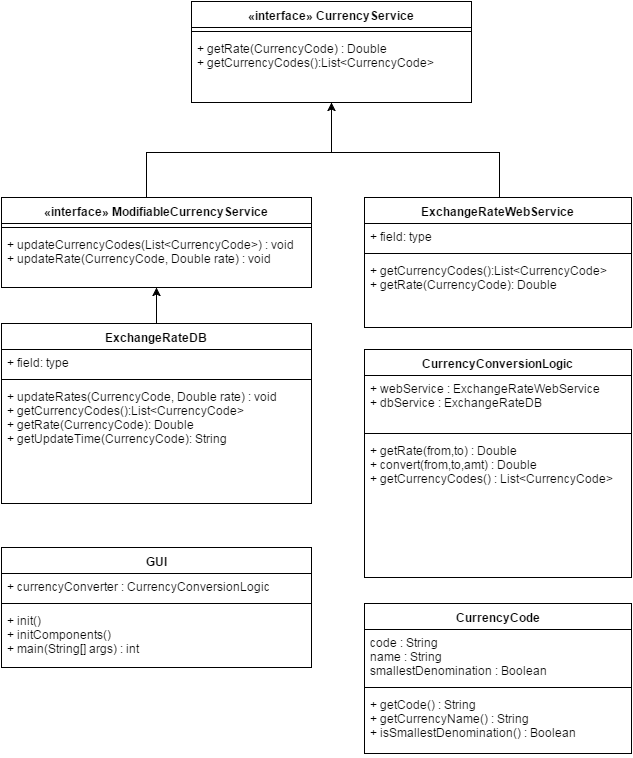

The diagram above was exported from draw.io. Its source (the exported page's mxGraphModel, read from the mxfile embedded in the PNG):
<mxGraphModel dx="1434" dy="776" grid="1" gridSize="10" guides="1" tooltips="1" connect="1" arrows="1" fold="1" page="1" pageScale="1" pageWidth="826" pageHeight="1169" background="#ffffff" math="0" shadow="0">
  <root>
    <mxCell id="0" />
    <mxCell id="1" parent="0" />
    <mxCell id="6" value="GUI" style="swimlane;html=1;fontStyle=1;align=center;verticalAlign=top;childLayout=stackLayout;horizontal=1;startSize=26;horizontalStack=0;resizeParent=1;resizeLast=0;collapsible=1;marginBottom=0;swimlaneFillColor=#ffffff;rounded=0;" parent="1" vertex="1">
      <mxGeometry x="50" y="585" width="310" height="120" as="geometry" />
    </mxCell>
    <mxCell id="7" value="+ currencyConverter : CurrencyConversionLogic" style="text;html=1;strokeColor=none;fillColor=none;align=left;verticalAlign=top;spacingLeft=4;spacingRight=4;whiteSpace=wrap;overflow=hidden;rotatable=0;points=[[0,0.5],[1,0.5]];portConstraint=eastwest;" parent="6" vertex="1">
      <mxGeometry y="26" width="310" height="26" as="geometry" />
    </mxCell>
    <mxCell id="8" value="" style="line;html=1;strokeWidth=1;fillColor=none;align=left;verticalAlign=middle;spacingTop=-1;spacingLeft=3;spacingRight=3;rotatable=0;labelPosition=right;points=[];portConstraint=eastwest;" parent="6" vertex="1">
      <mxGeometry y="52" width="310" height="8" as="geometry" />
    </mxCell>
    <mxCell id="9" value="+ init()&lt;div&gt;+ initComponents()&lt;br&gt;&lt;div&gt;+ main(String[] args) : int&lt;/div&gt;&lt;/div&gt;" style="text;html=1;strokeColor=none;fillColor=none;align=left;verticalAlign=top;spacingLeft=4;spacingRight=4;whiteSpace=wrap;overflow=hidden;rotatable=0;points=[[0,0.5],[1,0.5]];portConstraint=eastwest;" parent="6" vertex="1">
      <mxGeometry y="60" width="310" height="60" as="geometry" />
    </mxCell>
    <mxCell id="73" style="edgeStyle=orthogonalEdgeStyle;rounded=0;html=1;entryX=0.5;entryY=1;entryPerimeter=0;jettySize=auto;orthogonalLoop=1;fontColor=#000000;" parent="1" source="10" target="71" edge="1">
      <mxGeometry relative="1" as="geometry" />
    </mxCell>
    <mxCell id="10" value="ExchangeRateDB" style="swimlane;html=1;fontStyle=1;align=center;verticalAlign=top;childLayout=stackLayout;horizontal=1;startSize=26;horizontalStack=0;resizeParent=1;resizeLast=0;collapsible=1;marginBottom=0;swimlaneFillColor=#ffffff;rounded=0;" parent="1" vertex="1">
      <mxGeometry x="50" y="361" width="310" height="180" as="geometry" />
    </mxCell>
    <mxCell id="11" value="+ field: type" style="text;html=1;strokeColor=none;fillColor=none;align=left;verticalAlign=top;spacingLeft=4;spacingRight=4;whiteSpace=wrap;overflow=hidden;rotatable=0;points=[[0,0.5],[1,0.5]];portConstraint=eastwest;" parent="10" vertex="1">
      <mxGeometry y="26" width="310" height="26" as="geometry" />
    </mxCell>
    <mxCell id="12" value="" style="line;html=1;strokeWidth=1;fillColor=none;align=left;verticalAlign=middle;spacingTop=-1;spacingLeft=3;spacingRight=3;rotatable=0;labelPosition=right;points=[];portConstraint=eastwest;" parent="10" vertex="1">
      <mxGeometry y="52" width="310" height="8" as="geometry" />
    </mxCell>
    <mxCell id="13" value="&lt;div&gt;&lt;div&gt;&lt;span&gt;+ updateRates(CurrencyCode, Double rate) : void&lt;/span&gt;&lt;br&gt;&lt;/div&gt;&lt;div&gt;+ getCurrencyCodes():List&amp;lt;CurrencyCode&amp;gt;&lt;br&gt;&lt;/div&gt;&lt;div&gt;+ getRate(CurrencyCode): Double&lt;/div&gt;&lt;div&gt;+ getUpdateTime(CurrencyCode): String&lt;/div&gt;&lt;/div&gt;&lt;div&gt;&lt;br&gt;&lt;/div&gt;" style="text;html=1;strokeColor=none;fillColor=none;align=left;verticalAlign=top;spacingLeft=4;spacingRight=4;whiteSpace=wrap;overflow=hidden;rotatable=0;points=[[0,0.5],[1,0.5]];portConstraint=eastwest;" parent="10" vertex="1">
      <mxGeometry y="60" width="310" height="70" as="geometry" />
    </mxCell>
    <mxCell id="66" style="edgeStyle=orthogonalEdgeStyle;rounded=0;html=1;entryX=0.5;entryY=1.025;entryPerimeter=0;jettySize=auto;orthogonalLoop=1;fontColor=#000000;" parent="1" source="14" target="60" edge="1">
      <mxGeometry relative="1" as="geometry">
        <Array as="points">
          <mxPoint x="548" y="190" />
          <mxPoint x="380" y="190" />
        </Array>
      </mxGeometry>
    </mxCell>
    <mxCell id="14" value="ExchangeRateWebService" style="swimlane;html=1;fontStyle=1;align=center;verticalAlign=top;childLayout=stackLayout;horizontal=1;startSize=26;horizontalStack=0;resizeParent=1;resizeLast=0;collapsible=1;marginBottom=0;swimlaneFillColor=#ffffff;rounded=0;" parent="1" vertex="1">
      <mxGeometry x="413" y="235" width="267" height="130" as="geometry" />
    </mxCell>
    <mxCell id="15" value="+ field: type" style="text;html=1;strokeColor=none;fillColor=none;align=left;verticalAlign=top;spacingLeft=4;spacingRight=4;whiteSpace=wrap;overflow=hidden;rotatable=0;points=[[0,0.5],[1,0.5]];portConstraint=eastwest;" parent="14" vertex="1">
      <mxGeometry y="26" width="267" height="26" as="geometry" />
    </mxCell>
    <mxCell id="16" value="" style="line;html=1;strokeWidth=1;fillColor=none;align=left;verticalAlign=middle;spacingTop=-1;spacingLeft=3;spacingRight=3;rotatable=0;labelPosition=right;points=[];portConstraint=eastwest;" parent="14" vertex="1">
      <mxGeometry y="52" width="267" height="8" as="geometry" />
    </mxCell>
    <mxCell id="17" value="+ getCurrencyCodes():List&amp;lt;CurrencyCode&amp;gt;&lt;br&gt;&lt;div&gt;+ getRate(CurrencyCode): Double&lt;/div&gt;" style="text;html=1;strokeColor=none;fillColor=none;align=left;verticalAlign=top;spacingLeft=4;spacingRight=4;whiteSpace=wrap;overflow=hidden;rotatable=0;points=[[0,0.5],[1,0.5]];portConstraint=eastwest;" parent="14" vertex="1">
      <mxGeometry y="60" width="267" height="70" as="geometry" />
    </mxCell>
    <mxCell id="18" value="CurrencyConversionLogic" style="swimlane;html=1;fontStyle=1;align=center;verticalAlign=top;childLayout=stackLayout;horizontal=1;startSize=26;horizontalStack=0;resizeParent=1;resizeLast=0;collapsible=1;marginBottom=0;swimlaneFillColor=#ffffff;rounded=0;" parent="1" vertex="1">
      <mxGeometry x="413" y="387" width="267" height="228" as="geometry" />
    </mxCell>
    <mxCell id="19" value="+ webService : ExchangeRateWebService&lt;div&gt;+ dbService : ExchangeRateDB&lt;/div&gt;&lt;div&gt;&lt;br&gt;&lt;/div&gt;" style="text;html=1;strokeColor=none;fillColor=none;align=left;verticalAlign=top;spacingLeft=4;spacingRight=4;whiteSpace=wrap;overflow=hidden;rotatable=0;points=[[0,0.5],[1,0.5]];portConstraint=eastwest;" parent="18" vertex="1">
      <mxGeometry y="26" width="267" height="54" as="geometry" />
    </mxCell>
    <mxCell id="20" value="" style="line;html=1;strokeWidth=1;fillColor=none;align=left;verticalAlign=middle;spacingTop=-1;spacingLeft=3;spacingRight=3;rotatable=0;labelPosition=right;points=[];portConstraint=eastwest;" parent="18" vertex="1">
      <mxGeometry y="80" width="267" height="8" as="geometry" />
    </mxCell>
    <mxCell id="21" value="+ getRate(from,to) : Double&lt;div&gt;+ convert(from,to,amt) : Double&lt;/div&gt;&lt;div&gt;+ getCurrencyCodes() : List&amp;lt;CurrencyCode&amp;gt;&lt;/div&gt;" style="text;html=1;strokeColor=none;fillColor=none;align=left;verticalAlign=top;spacingLeft=4;spacingRight=4;whiteSpace=wrap;overflow=hidden;rotatable=0;points=[[0,0.5],[1,0.5]];portConstraint=eastwest;" parent="18" vertex="1">
      <mxGeometry y="88" width="267" height="140" as="geometry" />
    </mxCell>
    <mxCell id="32" value="CurrencyCode" style="swimlane;html=1;fontStyle=1;align=center;verticalAlign=top;childLayout=stackLayout;horizontal=1;startSize=26;horizontalStack=0;resizeParent=1;resizeLast=0;collapsible=1;marginBottom=0;swimlaneFillColor=#ffffff;rounded=0;" parent="1" vertex="1">
      <mxGeometry x="413" y="641" width="267" height="150" as="geometry" />
    </mxCell>
    <mxCell id="33" value="code : String&lt;div&gt;name : String&lt;br&gt;&lt;div&gt;smallestDenomination : Boolean&lt;/div&gt;&lt;/div&gt;" style="text;html=1;strokeColor=none;fillColor=none;align=left;verticalAlign=top;spacingLeft=4;spacingRight=4;whiteSpace=wrap;overflow=hidden;rotatable=0;points=[[0,0.5],[1,0.5]];portConstraint=eastwest;" parent="32" vertex="1">
      <mxGeometry y="26" width="267" height="54" as="geometry" />
    </mxCell>
    <mxCell id="34" value="" style="line;html=1;strokeWidth=1;fillColor=none;align=left;verticalAlign=middle;spacingTop=-1;spacingLeft=3;spacingRight=3;rotatable=0;labelPosition=right;points=[];portConstraint=eastwest;" parent="32" vertex="1">
      <mxGeometry y="80" width="267" height="8" as="geometry" />
    </mxCell>
    <mxCell id="35" value="+ getCode() : String&lt;div&gt;+ getCurrencyName() : String&lt;br&gt;&lt;div&gt;+ isSmallestDenomination() : Boolean&lt;/div&gt;&lt;/div&gt;" style="text;html=1;strokeColor=none;fillColor=none;align=left;verticalAlign=top;spacingLeft=4;spacingRight=4;whiteSpace=wrap;overflow=hidden;rotatable=0;points=[[0,0.5],[1,0.5]];portConstraint=eastwest;" parent="32" vertex="1">
      <mxGeometry y="88" width="267" height="62" as="geometry" />
    </mxCell>
    <mxCell id="57" value="&lt;span&gt;«interface» CurrencyService&lt;/span&gt;&lt;br&gt;" style="swimlane;html=1;fontStyle=1;align=center;verticalAlign=top;childLayout=stackLayout;horizontal=1;startSize=26;horizontalStack=0;resizeParent=1;resizeLast=0;collapsible=1;marginBottom=0;swimlaneFillColor=#ffffff;rounded=0;labelBackgroundColor=none;fontColor=#000000;" parent="1" vertex="1">
      <mxGeometry x="240" y="39" width="280" height="101" as="geometry" />
    </mxCell>
    <mxCell id="59" value="" style="line;html=1;strokeWidth=1;fillColor=none;align=left;verticalAlign=middle;spacingTop=-1;spacingLeft=3;spacingRight=3;rotatable=0;labelPosition=right;points=[];portConstraint=eastwest;" parent="57" vertex="1">
      <mxGeometry y="26" width="280" height="8" as="geometry" />
    </mxCell>
    <mxCell id="60" value="+ getRate(CurrencyCode) : Double&lt;br&gt;&lt;div&gt;+ getCurrencyCodes():List&amp;lt;CurrencyCode&amp;gt;&lt;br&gt;&lt;/div&gt;&lt;div&gt;&lt;br&gt;&lt;/div&gt;" style="text;html=1;strokeColor=none;fillColor=none;align=left;verticalAlign=top;spacingLeft=4;spacingRight=4;whiteSpace=wrap;overflow=hidden;rotatable=0;points=[[0,0.5],[1,0.5]];portConstraint=eastwest;" parent="57" vertex="1">
      <mxGeometry y="34" width="280" height="40" as="geometry" />
    </mxCell>
    <mxCell id="72" style="edgeStyle=orthogonalEdgeStyle;rounded=0;html=1;entryX=0.5;entryY=1;jettySize=auto;orthogonalLoop=1;fontColor=#000000;" parent="1" source="68" target="57" edge="1">
      <mxGeometry relative="1" as="geometry">
        <Array as="points">
          <mxPoint x="195" y="190" />
          <mxPoint x="380" y="190" />
        </Array>
      </mxGeometry>
    </mxCell>
    <mxCell id="68" value="«interface» ModifiableCurrencyService&lt;br&gt;" style="swimlane;html=1;fontStyle=1;align=center;verticalAlign=top;childLayout=stackLayout;horizontal=1;startSize=26;horizontalStack=0;resizeParent=1;resizeLast=0;collapsible=1;marginBottom=0;swimlaneFillColor=#ffffff;rounded=0;labelBackgroundColor=none;fontColor=#000000;" parent="1" vertex="1">
      <mxGeometry x="50" y="235" width="310" height="90" as="geometry" />
    </mxCell>
    <mxCell id="70" value="" style="line;html=1;strokeWidth=1;fillColor=none;align=left;verticalAlign=middle;spacingTop=-1;spacingLeft=3;spacingRight=3;rotatable=0;labelPosition=right;points=[];portConstraint=eastwest;" parent="68" vertex="1">
      <mxGeometry y="26" width="310" height="8" as="geometry" />
    </mxCell>
    <mxCell id="71" value="&lt;div&gt;+ updateCurrencyCodes(List&amp;lt;CurrencyCode&amp;gt;) : void&lt;/div&gt;&lt;div&gt;+ updateRate(CurrencyCode, Double rate) : void&lt;/div&gt;&lt;div&gt;&lt;br&gt;&lt;/div&gt;" style="text;html=1;strokeColor=none;fillColor=none;align=left;verticalAlign=top;spacingLeft=4;spacingRight=4;whiteSpace=wrap;overflow=hidden;rotatable=0;points=[[0,0.5],[1,0.5]];portConstraint=eastwest;" parent="68" vertex="1">
      <mxGeometry y="34" width="310" height="56" as="geometry" />
    </mxCell>
  </root>
</mxGraphModel>